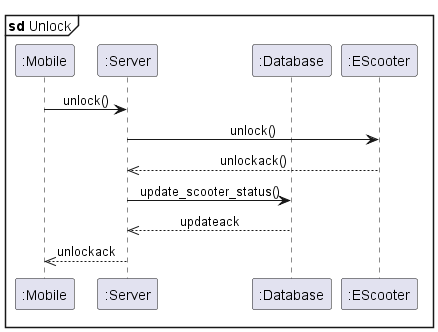

The diagram above was rendered by PlantUML. Its source (embedded in the PNG):
@startuml sd_unlock

skinparam SequenceMessageAlignment center
' skinparam dpi 300
mainframe **sd** Unlock

participant ":Mobile" as mobile
participant ":Server" as server
participant ":Database" as db
participant ":EScooter" as escooter

mobile -> server : unlock()
server -> escooter : unlock()
escooter -->> server : unlockack()
server -> db : update_scooter_status()
db -->> server : updateack
server -->> mobile : unlockack

@enduml